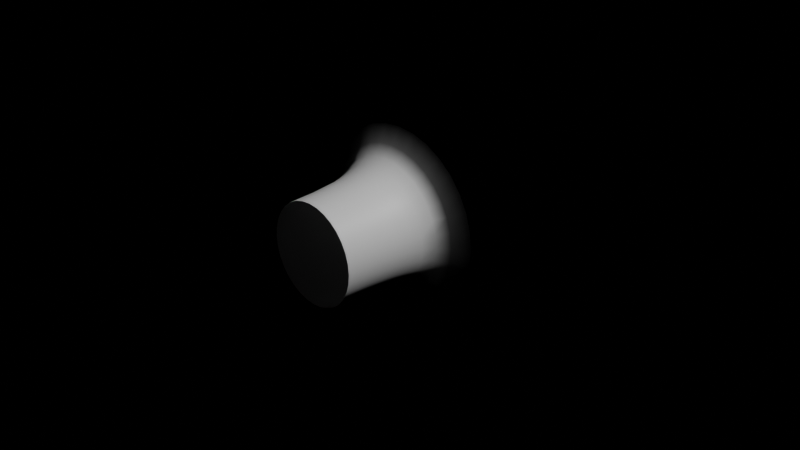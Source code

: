 # Source: LaidDownPillar_mesh_particle_half.blend  (saved by Blender 3.1.7; exported with 4.5.12 LTS)
import bpy
from mathutils import Matrix  # noqa: F401  (used for matrix-valued properties, if any)

bpy.ops.wm.read_factory_settings(use_empty=True)
scene = bpy.context.scene
scene.name = 'Scene'

# ---- collections
col_collection = bpy.data.collections.new('Collection'); scene.collection.children.link(col_collection)

# ---- materials (node trees are filled in below, after node groups)
mat_material_003 = bpy.data.materials.new('Material.003')
mat_material_003.use_transparent_shadow = False

# ---- material node trees
mat_material_003.use_nodes = True; mat_material_003.node_tree.nodes.clear()
_N = mat_material_003.node_tree.nodes; _L = mat_material_003.node_tree.links
n0 = _N.new('ShaderNodeBsdfPrincipled'); n0.name = 'Principled BSDF'; n0.location = (10, 300)
n0.distribution = 'GGX'
n0.subsurface_method = 'BURLEY'
n0.inputs[3].default_value = 1.45
n0.inputs[27].default_value = (0.0, 0.0, 0.0, 1.0)
n0.inputs[28].default_value = 1.0
n1 = _N.new('ShaderNodeOutputMaterial'); n1.name = 'Material Output'; n1.location = (285, 327)
n2 = _N.new('ShaderNodeVertexColor'); n2.name = 'Vertex Color'; n2.location = (-177, 243)
n2.layer_name = 'Col'
_L.new(n0.outputs[0], n1.inputs[0])
_L.new(n2.outputs[1], n0.inputs[0])
n1.is_active_output = True

# ---- world
world_world = bpy.data.worlds.new('World'); scene.world = world_world
world_world.use_nodes = True; world_world.node_tree.nodes.clear()
_N = world_world.node_tree.nodes; _L = world_world.node_tree.links
n0 = _N.new('ShaderNodeOutputWorld'); n0.name = 'World Output'; n0.location = (300, 300)
n1 = _N.new('ShaderNodeBackground'); n1.name = 'Background'; n1.location = (10, 300)
n1.inputs[0].default_value = (0.05088, 0.05088, 0.05088, 0.25)
n1.inputs[1].default_value = 0.0
_L.new(n1.outputs[0], n0.inputs[0])
n0.is_active_output = True
world_world.color = (0.05088, 0.05088, 0.05088)
world_world.use_sun_shadow = False
world_world.sun_shadow_jitter_overblur = 0.0

# ---- cameras
cam_camera = bpy.data.cameras.new('Camera')
cam_camera.clip_end = 100.0
cam_camera.ortho_scale = 7.314

# ---- lights
light_light = bpy.data.lights.new('Light', 'POINT')
light_light.transmission_factor = 0.0
light_light.energy = 1000.0
light_light.shadow_soft_size = 0.1
light_light.shadow_maximum_resolution = 0.006
light_light.use_absolute_resolution = True

# ---- meshes
me_pillar = bpy.data.meshes.new('Pillar')
me_pillar.from_pydata([(0.0, -4.371e-08, 1.0), (0.1951, -4.287e-08, 0.9808), (0.3827, -4.038e-08, 0.9239), (0.5556, -3.634e-08, 0.8315), (0.7071, -3.091e-08, 0.7071), (0.8315, -2.428e-08, 0.5556), (0.9239, -1.673e-08, 0.3827), (0.9808, -8.528e-09, 0.1951), (1.0, -3.3e-15, 7.55e-08), (0.9808, 8.528e-09, -0.1951), (0.9239, 1.673e-08, -0.3827), (0.8315, 2.428e-08, -0.5556), (0.7071, 3.091e-08, -0.7071), (0.5556, 3.634e-08, -0.8315), (0.3827, 4.038e-08, -0.9239), (0.1951, 4.287e-08, -0.9808), (-3.258e-07, 4.371e-08, -1.0), (-0.1951, 4.287e-08, -0.9808), (-0.3827, 4.038e-08, -0.9239), (-0.5556, 3.634e-08, -0.8315), (-0.7071, 3.091e-08, -0.7071), (-0.8315, 2.428e-08, -0.5556), (-0.9239, 1.673e-08, -0.3827), (-0.9808, 8.528e-09, -0.1951), (-1.0, -4.221e-14, 9.656e-07), (-0.9808, -8.528e-09, 0.1951), (-0.9239, -1.673e-08, 0.3827), (-0.8315, -2.428e-08, 0.5556), (-0.7071, -3.091e-08, 0.7071), (-0.5556, -3.634e-08, 0.8315), (-0.3827, -4.038e-08, 0.9239), (-0.1951, -4.287e-08, 0.9808), (-3.224e-08, -0.3013, 0.649), (-1.47e-08, -0.5714, 0.5771), (-1.096e-08, -0.8571, 0.551), (-9.769e-09, -1.143, 0.5405), (0.1054, -1.143, 0.5301), (0.1075, -0.8571, 0.5404), (0.1126, -0.5714, 0.566), (0.1266, -0.3013, 0.6366), (0.2068, -1.143, 0.4994), (0.2109, -0.8571, 0.509), (0.2209, -0.5714, 0.5332), (0.2484, -0.3013, 0.5996), (0.3003, -1.143, 0.4494), (0.3061, -0.8571, 0.4581), (0.3206, -0.5714, 0.4799), (0.3606, -0.3013, 0.5397), (0.3822, -1.143, 0.3822), (0.3896, -0.8571, 0.3896), (0.4081, -0.5714, 0.4081), (0.4589, -0.3013, 0.4589), (0.4494, -1.143, 0.3003), (0.4581, -0.8571, 0.3061), (0.4799, -0.5714, 0.3206), (0.5397, -0.3013, 0.3606), (0.4994, -1.143, 0.2068), (0.509, -0.8571, 0.2109), (0.5332, -0.5714, 0.2209), (0.5996, -0.3013, 0.2484), (0.5301, -1.143, 0.1054), (0.5404, -0.8571, 0.1075), (0.566, -0.5714, 0.1126), (0.6366, -0.3013, 0.1266), (0.5405, -1.143, 1.415e-07), (0.551, -0.8571, 1.517e-07), (0.5771, -0.5714, 1.587e-07), (0.649, -0.3013, 1.622e-07), (0.5301, -1.143, -0.1054), (0.5404, -0.8571, -0.1075), (0.566, -0.5714, -0.1126), (0.6366, -0.3013, -0.1266), (0.4994, -1.143, -0.2068), (0.509, -0.8571, -0.2109), (0.5332, -0.5714, -0.2209), (0.5996, -0.3013, -0.2484), (0.4494, -1.143, -0.3003), (0.4581, -0.8571, -0.3061), (0.4799, -0.5714, -0.3206), (0.5397, -0.3013, -0.3606), (0.3822, -1.143, -0.3822), (0.3896, -0.8571, -0.3896), (0.4081, -0.5714, -0.4081), (0.4589, -0.3013, -0.4589), (0.3003, -1.143, -0.4494), (0.3061, -0.8571, -0.4581), (0.3206, -0.5714, -0.4799), (0.3606, -0.3013, -0.5397), (0.2068, -1.143, -0.4994), (0.2109, -0.8571, -0.509), (0.2209, -0.5714, -0.5332), (0.2484, -0.3013, -0.5996), (0.1054, -1.143, -0.5301), (0.1075, -0.8571, -0.5404), (0.1126, -0.5714, -0.566), (0.1266, -0.3013, -0.6366), (-1.859e-07, -1.143, -0.5405), (-1.905e-07, -0.8571, -0.551), (-2.028e-07, -0.5714, -0.5771), (-2.437e-07, -0.3013, -0.649), (-0.1054, -1.143, -0.5301), (-0.1075, -0.8571, -0.5404), (-0.1126, -0.5714, -0.566), (-0.1266, -0.3013, -0.6366), (-0.2068, -1.143, -0.4994), (-0.2109, -0.8571, -0.509), (-0.2209, -0.5714, -0.5332), (-0.2484, -0.3013, -0.5996), (-0.3003, -1.143, -0.4494), (-0.3061, -0.8571, -0.4581), (-0.3206, -0.5714, -0.4799), (-0.3606, -0.3013, -0.5397), (-0.3822, -1.143, -0.3822), (-0.3896, -0.8571, -0.3896), (-0.4081, -0.5714, -0.4081), (-0.4589, -0.3013, -0.4589), (-0.4494, -1.143, -0.3003), (-0.4581, -0.8571, -0.3061), (-0.4799, -0.5714, -0.3206), (-0.5397, -0.3013, -0.3606), (-0.4994, -1.143, -0.2068), (-0.509, -0.8571, -0.2109), (-0.5332, -0.5714, -0.2209), (-0.5996, -0.3013, -0.2484), (-0.5301, -1.143, -0.1054), (-0.5404, -0.8571, -0.1075), (-0.566, -0.5714, -0.1126), (-0.6366, -0.3013, -0.1266), (-0.5405, -1.143, 6.226e-07), (-0.551, -0.8571, 6.421e-07), (-0.5771, -0.5714, 6.724e-07), (-0.649, -0.3013, 7.4e-07), (-0.5301, -1.143, 0.1054), (-0.5404, -0.8571, 0.1075), (-0.566, -0.5714, 0.1126), (-0.6366, -0.3013, 0.1266), (-0.4994, -1.143, 0.2068), (-0.509, -0.8571, 0.2109), (-0.5332, -0.5714, 0.2209), (-0.5996, -0.3013, 0.2484), (-0.4494, -1.143, 0.3003), (-0.4581, -0.8571, 0.3061), (-0.4799, -0.5714, 0.3206), (-0.5397, -0.3013, 0.3606), (-0.3822, -1.143, 0.3822), (-0.3896, -0.8571, 0.3896), (-0.4081, -0.5714, 0.4081), (-0.4589, -0.3013, 0.4589), (-0.3003, -1.143, 0.4494), (-0.3061, -0.8571, 0.4581), (-0.3206, -0.5714, 0.4799), (-0.3606, -0.3013, 0.5397), (-0.2068, -1.143, 0.4994), (-0.2109, -0.8571, 0.509), (-0.2209, -0.5714, 0.5332), (-0.2484, -0.3013, 0.5996), (-0.1054, -1.143, 0.5301), (-0.1075, -0.8571, 0.5404), (-0.1126, -0.5714, 0.566), (-0.1266, -0.3013, 0.6366), (0.1393, -0.1883, 0.7004), (0.1615, -0.09524, 0.812), (0.2733, -0.1883, 0.6598), (0.3168, -0.09524, 0.7649), (0.3968, -0.1883, 0.5938), (0.46, -0.09524, 0.6884), (0.505, -0.1883, 0.505), (0.5854, -0.09524, 0.5854), (0.5938, -0.1883, 0.3968), (0.6884, -0.09524, 0.46), (0.6598, -0.1883, 0.2733), (0.7649, -0.09524, 0.3168), (0.7004, -0.1883, 0.1393), (0.812, -0.09524, 0.1615), (0.7142, -0.1883, 1.457e-07), (0.8279, -0.09524, 1.165e-07), (0.7004, -0.1883, -0.1393), (0.812, -0.09524, -0.1615), (0.6598, -0.1883, -0.2733), (0.7649, -0.09524, -0.3168), (0.5938, -0.1883, -0.3968), (0.6884, -0.09524, -0.46), (0.505, -0.1883, -0.505), (0.5854, -0.09524, -0.5854), (0.3968, -0.1883, -0.5938), (0.46, -0.09524, -0.6884), (0.2733, -0.1883, -0.6598), (0.3168, -0.09524, -0.7649), (0.1393, -0.1883, -0.7004), (0.1615, -0.09524, -0.812), (-2.504e-07, -0.1883, -0.7142), (-2.725e-07, -0.09524, -0.8279), (-0.1393, -0.1883, -0.7004), (-0.1615, -0.09524, -0.812), (-0.2733, -0.1883, -0.6598), (-0.3168, -0.09524, -0.7649), (-0.3968, -0.1883, -0.5938), (-0.46, -0.09524, -0.6884), (-0.505, -0.1883, -0.505), (-0.5854, -0.09524, -0.5854), (-0.5938, -0.1883, -0.3968), (-0.6884, -0.09524, -0.46), (-0.6598, -0.1883, -0.2733), (-0.7649, -0.09524, -0.3168), (-0.7004, -0.1883, -0.1393), (-0.812, -0.09524, -0.1615), (-0.7142, -0.1883, 7.814e-07), (-0.8279, -0.09524, 8.534e-07), (-0.7004, -0.1883, 0.1393), (-0.812, -0.09524, 0.1615), (-0.6598, -0.1883, 0.2733), (-0.7649, -0.09524, 0.3168), (-0.5938, -0.1883, 0.3968), (-0.6884, -0.09524, 0.46), (-0.505, -0.1883, 0.505), (-0.5854, -0.09524, 0.5854), (-0.3968, -0.1883, 0.5938), (-0.46, -0.09524, 0.6884), (-0.2733, -0.1883, 0.6598), (-0.3168, -0.09524, 0.7649), (-0.1393, -0.1883, 0.7004), (-0.1615, -0.09524, 0.812), (-2.719e-09, -0.09524, 0.8279), (-1.77e-08, -0.1883, 0.7142), (-2.683e-08, -0.4154, 0.6096), (0.1189, -0.4154, 0.5979), (0.2333, -0.4154, 0.5632), (0.3387, -0.4154, 0.5069), (0.4311, -0.4154, 0.4311), (0.5069, -0.4154, 0.3387), (0.5632, -0.4154, 0.2333), (0.5979, -0.4154, 0.1189), (0.6096, -0.4154, 1.648e-07), (0.5979, -0.4154, -0.1189), (0.5632, -0.4154, -0.2333), (0.5069, -0.4154, -0.3387), (0.4311, -0.4154, -0.4311), (0.3387, -0.4154, -0.5069), (0.2333, -0.4154, -0.5632), (0.1189, -0.4154, -0.5979), (-2.255e-07, -0.4154, -0.6096), (-0.1189, -0.4154, -0.5979), (-0.2333, -0.4154, -0.5632), (-0.3387, -0.4154, -0.5069), (-0.4311, -0.4154, -0.4311), (-0.5069, -0.4154, -0.3387), (-0.5632, -0.4154, -0.2333), (-0.5979, -0.4154, -0.1189), (-0.6096, -0.4154, 7.075e-07), (-0.5979, -0.4154, 0.1189), (-0.5632, -0.4154, 0.2333), (-0.5069, -0.4154, 0.3387), (-0.4311, -0.4154, 0.4311), (-0.3387, -0.4154, 0.5069), (-0.2333, -0.4154, 0.5632), (-0.1189, -0.4154, 0.5979)], [], [(255, 158, 33, 224), (220, 159, 32, 223), (158, 157, 34, 33), (157, 156, 35, 34), (218, 155, 159, 220), (254, 154, 158, 255), (154, 153, 157, 158), (153, 152, 156, 157), (216, 151, 155, 218), (253, 150, 154, 254), (150, 149, 153, 154), (149, 148, 152, 153), (214, 147, 151, 216), (252, 146, 150, 253), (146, 145, 149, 150), (145, 144, 148, 149), (212, 143, 147, 214), (251, 142, 146, 252), (142, 141, 145, 146), (141, 140, 144, 145), (210, 139, 143, 212), (250, 138, 142, 251), (138, 137, 141, 142), (137, 136, 140, 141), (208, 135, 139, 210), (249, 134, 138, 250), (134, 133, 137, 138), (133, 132, 136, 137), (206, 131, 135, 208), (248, 130, 134, 249), (130, 129, 133, 134), (129, 128, 132, 133), (204, 127, 131, 206), (247, 126, 130, 248), (126, 125, 129, 130), (125, 124, 128, 129), (202, 123, 127, 204), (246, 122, 126, 247), (122, 121, 125, 126), (121, 120, 124, 125), (200, 119, 123, 202), (245, 118, 122, 246), (118, 117, 121, 122), (117, 116, 120, 121), (198, 115, 119, 200), (244, 114, 118, 245), (114, 113, 117, 118), (113, 112, 116, 117), (196, 111, 115, 198), (243, 110, 114, 244), (110, 109, 113, 114), (109, 108, 112, 113), (194, 107, 111, 196), (242, 106, 110, 243), (106, 105, 109, 110), (105, 104, 108, 109), (192, 103, 107, 194), (241, 102, 106, 242), (102, 101, 105, 106), (101, 100, 104, 105), (190, 99, 103, 192), (240, 98, 102, 241), (98, 97, 101, 102), (97, 96, 100, 101), (188, 95, 99, 190), (239, 94, 98, 240), (94, 93, 97, 98), (93, 92, 96, 97), (186, 91, 95, 188), (238, 90, 94, 239), (90, 89, 93, 94), (89, 88, 92, 93), (184, 87, 91, 186), (237, 86, 90, 238), (86, 85, 89, 90), (85, 84, 88, 89), (182, 83, 87, 184), (236, 82, 86, 237), (82, 81, 85, 86), (81, 80, 84, 85), (180, 79, 83, 182), (235, 78, 82, 236), (78, 77, 81, 82), (77, 76, 80, 81), (178, 75, 79, 180), (234, 74, 78, 235), (74, 73, 77, 78), (73, 72, 76, 77), (176, 71, 75, 178), (233, 70, 74, 234), (70, 69, 73, 74), (69, 68, 72, 73), (174, 67, 71, 176), (232, 66, 70, 233), (66, 65, 69, 70), (65, 64, 68, 69), (172, 63, 67, 174), (231, 62, 66, 232), (62, 61, 65, 66), (61, 60, 64, 65), (170, 59, 63, 172), (230, 58, 62, 231), (58, 57, 61, 62), (57, 56, 60, 61), (168, 55, 59, 170), (229, 54, 58, 230), (54, 53, 57, 58), (53, 52, 56, 57), (166, 51, 55, 168), (228, 50, 54, 229), (50, 49, 53, 54), (49, 48, 52, 53), (164, 47, 51, 166), (227, 46, 50, 228), (46, 45, 49, 50), (45, 44, 48, 49), (162, 43, 47, 164), (226, 42, 46, 227), (42, 41, 45, 46), (41, 40, 44, 45), (160, 39, 43, 162), (225, 38, 42, 226), (38, 37, 41, 42), (37, 36, 40, 41), (223, 32, 39, 160), (224, 33, 38, 225), (33, 34, 37, 38), (34, 35, 36, 37), (0, 222, 161, 1), (222, 223, 160, 161), (1, 161, 163, 2), (161, 160, 162, 163), (2, 163, 165, 3), (163, 162, 164, 165), (3, 165, 167, 4), (165, 164, 166, 167), (4, 167, 169, 5), (167, 166, 168, 169), (5, 169, 171, 6), (169, 168, 170, 171), (6, 171, 173, 7), (171, 170, 172, 173), (7, 173, 175, 8), (173, 172, 174, 175), (8, 175, 177, 9), (175, 174, 176, 177), (9, 177, 179, 10), (177, 176, 178, 179), (10, 179, 181, 11), (179, 178, 180, 181), (11, 181, 183, 12), (181, 180, 182, 183), (12, 183, 185, 13), (183, 182, 184, 185), (13, 185, 187, 14), (185, 184, 186, 187), (14, 187, 189, 15), (187, 186, 188, 189), (15, 189, 191, 16), (189, 188, 190, 191), (16, 191, 193, 17), (191, 190, 192, 193), (17, 193, 195, 18), (193, 192, 194, 195), (18, 195, 197, 19), (195, 194, 196, 197), (19, 197, 199, 20), (197, 196, 198, 199), (20, 199, 201, 21), (199, 198, 200, 201), (21, 201, 203, 22), (201, 200, 202, 203), (22, 203, 205, 23), (203, 202, 204, 205), (23, 205, 207, 24), (205, 204, 206, 207), (24, 207, 209, 25), (207, 206, 208, 209), (25, 209, 211, 26), (209, 208, 210, 211), (26, 211, 213, 27), (211, 210, 212, 213), (27, 213, 215, 28), (213, 212, 214, 215), (28, 215, 217, 29), (215, 214, 216, 217), (29, 217, 219, 30), (217, 216, 218, 219), (30, 219, 221, 31), (219, 218, 220, 221), (31, 221, 222, 0), (221, 220, 223, 222), (32, 224, 225, 39), (39, 225, 226, 43), (43, 226, 227, 47), (47, 227, 228, 51), (51, 228, 229, 55), (55, 229, 230, 59), (59, 230, 231, 63), (63, 231, 232, 67), (67, 232, 233, 71), (71, 233, 234, 75), (75, 234, 235, 79), (79, 235, 236, 83), (83, 236, 237, 87), (87, 237, 238, 91), (91, 238, 239, 95), (95, 239, 240, 99), (99, 240, 241, 103), (103, 241, 242, 107), (107, 242, 243, 111), (111, 243, 244, 115), (115, 244, 245, 119), (119, 245, 246, 123), (123, 246, 247, 127), (127, 247, 248, 131), (131, 248, 249, 135), (135, 249, 250, 139), (139, 250, 251, 143), (143, 251, 252, 147), (147, 252, 253, 151), (151, 253, 254, 155), (155, 254, 255, 159), (159, 255, 224, 32)])
me_pillar.polygons.foreach_set('use_smooth', [True] * 224)
_uv = me_pillar.uv_layers.new(name='UVMap')
_uv.uv.foreach_set('vector', [0.03125, 0.3613, 0.03125, 0.4965, 0.0, 0.4965, 0.0, 0.3613, 0.03125, 0.1646, 0.03125, 0.2624, 0.0, 0.2624, 0.0, 0.1646, 0.03125, 0.4965, 0.03125, 0.7441, 0.0, 0.7441, 0.0, 0.4965, 0.03125, 0.7441, 0.03125, 0.9917, 0.0, 0.9917, 0.0, 0.7441, 0.0625, 0.1646, 0.0625, 0.2624, 0.03125, 0.2624, 0.03125, 0.1646, 0.0625, 0.3613, 0.0625, 0.4965, 0.03125, 0.4965, 0.03125, 0.3613, 0.0625, 0.4965, 0.0625, 0.7441, 0.03125, 0.7441, 0.03125, 0.4965, 0.0625, 0.7441, 0.0625, 0.9917, 0.03125, 0.9917, 0.03125, 0.7441, 0.09375, 0.1646, 0.09375, 0.2624, 0.0625, 0.2624, 0.0625, 0.1646, 0.09375, 0.3613, 0.09375, 0.4965, 0.0625, 0.4965, 0.0625, 0.3613, 0.09375, 0.4965, 0.09375, 0.7441, 0.0625, 0.7441, 0.0625, 0.4965, 0.09375, 0.7441, 0.09375, 0.9917, 0.0625, 0.9917, 0.0625, 0.7441, 0.125, 0.1646, 0.125, 0.2624, 0.09375, 0.2624, 0.09375, 0.1646, 0.125, 0.3613, 0.125, 0.4965, 0.09375, 0.4965, 0.09375, 0.3613, 0.125, 0.4965, 0.125, 0.7441, 0.09375, 0.7441, 0.09375, 0.4965, 0.125, 0.7441, 0.125, 0.9917, 0.09375, 0.9917, 0.09375, 0.7441, 0.1562, 0.1646, 0.1562, 0.2624, 0.125, 0.2624, 0.125, 0.1646, 0.1562, 0.3613, 0.1562, 0.4965, 0.125, 0.4965, 0.125, 0.3613, 0.1562, 0.4965, 0.1562, 0.7441, 0.125, 0.7441, 0.125, 0.4965, 0.1562, 0.7441, 0.1562, 0.9917, 0.125, 0.9917, 0.125, 0.7441, 0.1875, 0.1646, 0.1875, 0.2624, 0.1562, 0.2624, 0.1562, 0.1646, 0.1875, 0.3613, 0.1875, 0.4965, 0.1562, 0.4965, 0.1562, 0.3613, 0.1875, 0.4965, 0.1875, 0.7441, 0.1562, 0.7441, 0.1562, 0.4965, 0.1875, 0.7441, 0.1875, 0.9917, 0.1562, 0.9917, 0.1562, 0.7441, 0.2188, 0.1646, 0.2188, 0.2624, 0.1875, 0.2624, 0.1875, 0.1646, 0.2188, 0.3613, 0.2188, 0.4965, 0.1875, 0.4965, 0.1875, 0.3613, 0.2188, 0.4965, 0.2188, 0.7441, 0.1875, 0.7441, 0.1875, 0.4965, 0.2188, 0.7441, 0.2188, 0.9917, 0.1875, 0.9917, 0.1875, 0.7441, 0.25, 0.1646, 0.25, 0.2624, 0.2188, 0.2624, 0.2188, 0.1646, 0.25, 0.3613, 0.25, 0.4965, 0.2188, 0.4965, 0.2188, 0.3613, 0.25, 0.4965, 0.25, 0.7441, 0.2188, 0.7441, 0.2188, 0.4965, 0.25, 0.7441, 0.25, 0.9917, 0.2188, 0.9917, 0.2188, 0.7441, 0.2812, 0.1646, 0.2812, 0.2624, 0.25, 0.2624, 0.25, 0.1646, 0.2812, 0.3613, 0.2812, 0.4965, 0.25, 0.4965, 0.25, 0.3613, 0.2812, 0.4965, 0.2812, 0.7441, 0.25, 0.7441, 0.25, 0.4965, 0.2812, 0.7441, 0.2812, 0.9917, 0.25, 0.9917, 0.25, 0.7441, 0.3125, 0.1646, 0.3125, 0.2624, 0.2812, 0.2624, 0.2812, 0.1646, 0.3125, 0.3613, 0.3125, 0.4965, 0.2812, 0.4965, 0.2812, 0.3613, 0.3125, 0.4965, 0.3125, 0.7441, 0.2812, 0.7441, 0.2812, 0.4965, 0.3125, 0.7441, 0.3125, 0.9917, 0.2812, 0.9917, 0.2812, 0.7441, 0.3438, 0.1646, 0.3438, 0.2624, 0.3125, 0.2624, 0.3125, 0.1646, 0.3438, 0.3613, 0.3437, 0.4965, 0.3125, 0.4965, 0.3125, 0.3613, 0.3437, 0.4965, 0.3437, 0.7441, 0.3125, 0.7441, 0.3125, 0.4965, 0.3437, 0.7441, 0.3437, 0.9917, 0.3125, 0.9917, 0.3125, 0.7441, 0.375, 0.1646, 0.375, 0.2624, 0.3438, 0.2624, 0.3438, 0.1646, 0.375, 0.3613, 0.375, 0.4965, 0.3437, 0.4965, 0.3438, 0.3613, 0.375, 0.4965, 0.375, 0.7441, 0.3437, 0.7441, 0.3437, 0.4965, 0.375, 0.7441, 0.375, 0.9917, 0.3437, 0.9917, 0.3437, 0.7441, 0.4062, 0.1646, 0.4062, 0.2624, 0.375, 0.2624, 0.375, 0.1646, 0.4062, 0.3613, 0.4062, 0.4965, 0.375, 0.4965, 0.375, 0.3613, 0.4062, 0.4965, 0.4063, 0.7441, 0.375, 0.7441, 0.375, 0.4965, 0.4063, 0.7441, 0.4063, 0.9917, 0.375, 0.9917, 0.375, 0.7441, 0.4375, 0.1646, 0.4375, 0.2624, 0.4062, 0.2624, 0.4062, 0.1646, 0.4375, 0.3613, 0.4375, 0.4965, 0.4062, 0.4965, 0.4062, 0.3613, 0.4375, 0.4965, 0.4375, 0.7441, 0.4063, 0.7441, 0.4062, 0.4965, 0.4375, 0.7441, 0.4375, 0.9917, 0.4063, 0.9917, 0.4063, 0.7441, 0.4687, 0.1646, 0.4687, 0.2624, 0.4375, 0.2624, 0.4375, 0.1646, 0.4687, 0.3613, 0.4688, 0.4965, 0.4375, 0.4965, 0.4375, 0.3613, 0.4688, 0.4965, 0.4688, 0.7441, 0.4375, 0.7441, 0.4375, 0.4965, 0.4688, 0.7441, 0.4688, 0.9917, 0.4375, 0.9917, 0.4375, 0.7441, 0.5, 0.1646, 0.5, 0.2624, 0.4687, 0.2624, 0.4687, 0.1646, 0.5, 0.3613, 0.5, 0.4965, 0.4688, 0.4965, 0.4687, 0.3613, 0.5, 0.4965, 0.5, 0.7441, 0.4688, 0.7441, 0.4688, 0.4965, 0.5, 0.7441, 0.5, 0.9917, 0.4688, 0.9917, 0.4688, 0.7441, 0.5312, 0.1646, 0.5312, 0.2624, 0.5, 0.2624, 0.5, 0.1646, 0.5312, 0.3613, 0.5312, 0.4965, 0.5, 0.4965, 0.5, 0.3613, 0.5312, 0.4965, 0.5312, 0.7441, 0.5, 0.7441, 0.5, 0.4965, 0.5312, 0.7441, 0.5312, 0.9917, 0.5, 0.9917, 0.5, 0.7441, 0.5625, 0.1646, 0.5625, 0.2624, 0.5312, 0.2624, 0.5312, 0.1646, 0.5625, 0.3613, 0.5625, 0.4965, 0.5312, 0.4965, 0.5312, 0.3613, 0.5625, 0.4965, 0.5625, 0.7441, 0.5312, 0.7441, 0.5312, 0.4965, 0.5625, 0.7441, 0.5625, 0.9917, 0.5312, 0.9917, 0.5312, 0.7441, 0.5938, 0.1646, 0.5938, 0.2624, 0.5625, 0.2624, 0.5625, 0.1646, 0.5938, 0.3613, 0.5938, 0.4965, 0.5625, 0.4965, 0.5625, 0.3613, 0.5938, 0.4965, 0.5938, 0.7441, 0.5625, 0.7441, 0.5625, 0.4965, 0.5938, 0.7441, 0.5938, 0.9917, 0.5625, 0.9917, 0.5625, 0.7441, 0.625, 0.1646, 0.625, 0.2624, 0.5938, 0.2624, 0.5938, 0.1646, 0.625, 0.3613, 0.625, 0.4965, 0.5938, 0.4965, 0.5938, 0.3613, 0.625, 0.4965, 0.625, 0.7441, 0.5938, 0.7441, 0.5938, 0.4965, 0.625, 0.7441, 0.625, 0.9917, 0.5938, 0.9917, 0.5938, 0.7441, 0.6562, 0.1646, 0.6562, 0.2624, 0.625, 0.2624, 0.625, 0.1646, 0.6562, 0.3613, 0.6562, 0.4965, 0.625, 0.4965, 0.625, 0.3613, 0.6562, 0.4965, 0.6563, 0.7441, 0.625, 0.7441, 0.625, 0.4965, 0.6563, 0.7441, 0.6563, 0.9917, 0.625, 0.9917, 0.625, 0.7441, 0.6875, 0.1646, 0.6875, 0.2624, 0.6562, 0.2624, 0.6562, 0.1646, 0.6875, 0.3613, 0.6875, 0.4965, 0.6562, 0.4965, 0.6562, 0.3613, 0.6875, 0.4965, 0.6875, 0.7441, 0.6563, 0.7441, 0.6562, 0.4965, 0.6875, 0.7441, 0.6875, 0.9917, 0.6563, 0.9917, 0.6563, 0.7441, 0.7188, 0.1646, 0.7188, 0.2624, 0.6875, 0.2624, 0.6875, 0.1646, 0.7188, 0.3613, 0.7188, 0.4965, 0.6875, 0.4965, 0.6875, 0.3613, 0.7188, 0.4965, 0.7188, 0.7441, 0.6875, 0.7441, 0.6875, 0.4965, 0.7188, 0.7441, 0.7188, 0.9917, 0.6875, 0.9917, 0.6875, 0.7441, 0.75, 0.1646, 0.75, 0.2624, 0.7188, 0.2624, 0.7188, 0.1646, 0.75, 0.3613, 0.75, 0.4965, 0.7188, 0.4965, 0.7188, 0.3613, 0.75, 0.4965, 0.75, 0.7441, 0.7188, 0.7441, 0.7188, 0.4965, 0.75, 0.7441, 0.75, 0.9917, 0.7188, 0.9917, 0.7188, 0.7441, 0.7812, 0.1646, 0.7812, 0.2624, 0.75, 0.2624, 0.75, 0.1646, 0.7812, 0.3613, 0.7812, 0.4965, 0.75, 0.4965, 0.75, 0.3613, 0.7812, 0.4965, 0.7812, 0.7441, 0.75, 0.7441, 0.75, 0.4965, 0.7812, 0.7441, 0.7812, 0.9917, 0.75, 0.9917, 0.75, 0.7441, 0.8125, 0.1646, 0.8125, 0.2624, 0.7812, 0.2624, 0.7812, 0.1646, 0.8125, 0.3613, 0.8125, 0.4965, 0.7812, 0.4965, 0.7812, 0.3613, 0.8125, 0.4965, 0.8125, 0.7441, 0.7812, 0.7441, 0.7812, 0.4965, 0.8125, 0.7441, 0.8125, 0.9917, 0.7812, 0.9917, 0.7812, 0.7441, 0.8437, 0.1646, 0.8438, 0.2624, 0.8125, 0.2624, 0.8125, 0.1646, 0.8438, 0.3613, 0.8437, 0.4965, 0.8125, 0.4965, 0.8125, 0.3613, 0.8437, 0.4965, 0.8438, 0.7441, 0.8125, 0.7441, 0.8125, 0.4965, 0.8438, 0.7441, 0.8438, 0.9917, 0.8125, 0.9917, 0.8125, 0.7441, 0.875, 0.1646, 0.875, 0.2624, 0.8438, 0.2624, 0.8437, 0.1646, 0.875, 0.3613, 0.875, 0.4965, 0.8437, 0.4965, 0.8438, 0.3613, 0.875, 0.4965, 0.875, 0.7441, 0.8438, 0.7441, 0.8437, 0.4965, 0.875, 0.7441, 0.875, 0.9917, 0.8438, 0.9917, 0.8438, 0.7441, 0.9063, 0.1646, 0.9062, 0.2624, 0.875, 0.2624, 0.875, 0.1646, 0.9062, 0.3613, 0.9062, 0.4965, 0.875, 0.4965, 0.875, 0.3613, 0.9062, 0.4965, 0.9062, 0.7441, 0.875, 0.7441, 0.875, 0.4965, 0.9062, 0.7441, 0.9062, 0.9917, 0.875, 0.9917, 0.875, 0.7441, 0.9375, 0.1646, 0.9375, 0.2624, 0.9062, 0.2624, 0.9063, 0.1646, 0.9375, 0.3613, 0.9375, 0.4965, 0.9062, 0.4965, 0.9062, 0.3613, 0.9375, 0.4965, 0.9375, 0.7441, 0.9062, 0.7441, 0.9062, 0.4965, 0.9375, 0.7441, 0.9375, 0.9917, 0.9062, 0.9917, 0.9062, 0.7441, 0.9688, 0.1646, 0.9687, 0.2624, 0.9375, 0.2624, 0.9375, 0.1646, 0.9687, 0.3613, 0.9688, 0.4965, 0.9375, 0.4965, 0.9375, 0.3613, 0.9688, 0.4965, 0.9688, 0.7441, 0.9375, 0.7441, 0.9375, 0.4965, 0.9688, 0.7441, 0.9688, 0.9917, 0.9375, 0.9917, 0.9375, 0.7441, 1.0, 0.1646, 1.0, 0.2624, 0.9687, 0.2624, 0.9688, 0.1646, 1.0, 0.3613, 1.0, 0.4965, 0.9688, 0.4965, 0.9687, 0.3613, 1.0, 0.4965, 1.0, 0.7441, 0.9688, 0.7441, 0.9688, 0.4965, 1.0, 0.7441, 1.0, 0.9917, 0.9688, 0.9917, 0.9688, 0.7441, 1.0, 0.001367, 1.0, 0.0839, 0.9688, 0.0839, 0.9688, 0.001367, 1.0, 0.0839, 1.0, 0.1646, 0.9688, 0.1646, 0.9688, 0.0839, 0.9688, 0.001367, 0.9688, 0.0839, 0.9375, 0.0839, 0.9375, 0.001367, 0.9688, 0.0839, 0.9688, 0.1646, 0.9375, 0.1646, 0.9375, 0.0839, 0.9375, 0.001367, 0.9375, 0.0839, 0.9063, 0.0839, 0.9062, 0.001367, 0.9375, 0.0839, 0.9375, 0.1646, 0.9063, 0.1646, 0.9063, 0.0839, 0.9062, 0.001367, 0.9063, 0.0839, 0.875, 0.0839, 0.875, 0.001367, 0.9063, 0.0839, 0.9063, 0.1646, 0.875, 0.1646, 0.875, 0.0839, 0.875, 0.001367, 0.875, 0.0839, 0.8438, 0.0839, 0.8438, 0.001367, 0.875, 0.0839, 0.875, 0.1646, 0.8437, 0.1646, 0.8438, 0.0839, 0.8438, 0.001367, 0.8438, 0.0839, 0.8125, 0.0839, 0.8125, 0.001367, 0.8438, 0.0839, 0.8437, 0.1646, 0.8125, 0.1646, 0.8125, 0.0839, 0.8125, 0.001367, 0.8125, 0.0839, 0.7812, 0.0839, 0.7812, 0.001367, 0.8125, 0.0839, 0.8125, 0.1646, 0.7812, 0.1646, 0.7812, 0.0839, 0.7812, 0.001367, 0.7812, 0.0839, 0.75, 0.0839, 0.75, 0.001367, 0.7812, 0.0839, 0.7812, 0.1646, 0.75, 0.1646, 0.75, 0.0839, 0.75, 0.001367, 0.75, 0.0839, 0.7187, 0.0839, 0.7188, 0.001367, 0.75, 0.0839, 0.75, 0.1646, 0.7188, 0.1646, 0.7187, 0.0839, 0.7188, 0.001367, 0.7187, 0.0839, 0.6875, 0.0839, 0.6875, 0.001367, 0.7187, 0.0839, 0.7188, 0.1646, 0.6875, 0.1646, 0.6875, 0.0839, 0.6875, 0.001367, 0.6875, 0.0839, 0.6562, 0.0839, 0.6562, 0.001367, 0.6875, 0.0839, 0.6875, 0.1646, 0.6562, 0.1646, 0.6562, 0.0839, 0.6562, 0.001367, 0.6562, 0.0839, 0.625, 0.0839, 0.625, 0.001367, 0.6562, 0.0839, 0.6562, 0.1646, 0.625, 0.1646, 0.625, 0.0839, 0.625, 0.001367, 0.625, 0.0839, 0.5938, 0.0839, 0.5938, 0.001367, 0.625, 0.0839, 0.625, 0.1646, 0.5938, 0.1646, 0.5938, 0.0839, 0.5938, 0.001367, 0.5938, 0.0839, 0.5625, 0.0839, 0.5625, 0.001367, 0.5938, 0.0839, 0.5938, 0.1646, 0.5625, 0.1646, 0.5625, 0.0839, 0.5625, 0.001367, 0.5625, 0.0839, 0.5312, 0.0839, 0.5312, 0.001367, 0.5625, 0.0839, 0.5625, 0.1646, 0.5312, 0.1646, 0.5312, 0.0839, 0.5312, 0.001367, 0.5312, 0.0839, 0.5, 0.0839, 0.5, 0.001367, 0.5312, 0.0839, 0.5312, 0.1646, 0.5, 0.1646, 0.5, 0.0839, 0.5, 0.001367, 0.5, 0.0839, 0.4688, 0.0839, 0.4688, 0.001367, 0.5, 0.0839, 0.5, 0.1646, 0.4687, 0.1646, 0.4688, 0.0839, 0.4688, 0.001367, 0.4688, 0.0839, 0.4375, 0.0839, 0.4375, 0.001367, 0.4688, 0.0839, 0.4687, 0.1646, 0.4375, 0.1646, 0.4375, 0.0839, 0.4375, 0.001367, 0.4375, 0.0839, 0.4062, 0.0839, 0.4062, 0.001367, 0.4375, 0.0839, 0.4375, 0.1646, 0.4062, 0.1646, 0.4062, 0.0839, 0.4062, 0.001367, 0.4062, 0.0839, 0.375, 0.0839, 0.375, 0.001367, 0.4062, 0.0839, 0.4062, 0.1646, 0.375, 0.1646, 0.375, 0.0839, 0.375, 0.001367, 0.375, 0.0839, 0.3438, 0.0839, 0.3438, 0.001367, 0.375, 0.0839, 0.375, 0.1646, 0.3438, 0.1646, 0.3438, 0.0839, 0.3438, 0.001367, 0.3438, 0.0839, 0.3125, 0.0839, 0.3125, 0.001367, 0.3438, 0.0839, 0.3438, 0.1646, 0.3125, 0.1646, 0.3125, 0.0839, 0.3125, 0.001367, 0.3125, 0.0839, 0.2812, 0.0839, 0.2812, 0.001367, 0.3125, 0.0839, 0.3125, 0.1646, 0.2812, 0.1646, 0.2812, 0.0839, 0.2812, 0.001367, 0.2812, 0.0839, 0.25, 0.0839, 0.25, 0.001367, 0.2812, 0.0839, 0.2812, 0.1646, 0.25, 0.1646, 0.25, 0.0839, 0.25, 0.001367, 0.25, 0.0839, 0.2187, 0.0839, 0.2188, 0.001367, 0.25, 0.0839, 0.25, 0.1646, 0.2188, 0.1646, 0.2187, 0.0839, 0.2188, 0.001367, 0.2187, 0.0839, 0.1875, 0.0839, 0.1875, 0.001367, 0.2187, 0.0839, 0.2188, 0.1646, 0.1875, 0.1646, 0.1875, 0.0839, 0.1875, 0.001367, 0.1875, 0.0839, 0.1562, 0.0839, 0.1562, 0.001367, 0.1875, 0.0839, 0.1875, 0.1646, 0.1562, 0.1646, 0.1562, 0.0839, 0.1562, 0.001367, 0.1562, 0.0839, 0.125, 0.0839, 0.125, 0.001367, 0.1562, 0.0839, 0.1562, 0.1646, 0.125, 0.1646, 0.125, 0.0839, 0.125, 0.001367, 0.125, 0.0839, 0.09375, 0.0839, 0.09375, 0.001367, 0.125, 0.0839, 0.125, 0.1646, 0.09375, 0.1646, 0.09375, 0.0839, 0.09375, 0.001367, 0.09375, 0.0839, 0.0625, 0.0839, 0.0625, 0.001367, 0.09375, 0.0839, 0.09375, 0.1646, 0.0625, 0.1646, 0.0625, 0.0839, 0.0625, 0.001367, 0.0625, 0.0839, 0.03125, 0.0839, 0.03125, 0.001367, 0.0625, 0.0839, 0.0625, 0.1646, 0.03125, 0.1646, 0.03125, 0.0839, 0.03125, 0.001367, 0.03125, 0.0839, 0.0, 0.0839, 0.0, 0.001367, 0.03125, 0.0839, 0.03125, 0.1646, 0.0, 0.1646, 0.0, 0.0839, 1.0, 0.2624, 1.0, 0.3613, 0.9687, 0.3613, 0.9687, 0.2624, 0.9687, 0.2624, 0.9687, 0.3613, 0.9375, 0.3613, 0.9375, 0.2624, 0.9375, 0.2624, 0.9375, 0.3613, 0.9062, 0.3613, 0.9062, 0.2624, 0.9062, 0.2624, 0.9062, 0.3613, 0.875, 0.3613, 0.875, 0.2624, 0.875, 0.2624, 0.875, 0.3613, 0.8438, 0.3613, 0.8438, 0.2624, 0.8438, 0.2624, 0.8438, 0.3613, 0.8125, 0.3613, 0.8125, 0.2624, 0.8125, 0.2624, 0.8125, 0.3613, 0.7812, 0.3613, 0.7812, 0.2624, 0.7812, 0.2624, 0.7812, 0.3613, 0.75, 0.3613, 0.75, 0.2624, 0.75, 0.2624, 0.75, 0.3613, 0.7188, 0.3613, 0.7188, 0.2624, 0.7188, 0.2624, 0.7188, 0.3613, 0.6875, 0.3613, 0.6875, 0.2624, 0.6875, 0.2624, 0.6875, 0.3613, 0.6562, 0.3613, 0.6562, 0.2624, 0.6562, 0.2624, 0.6562, 0.3613, 0.625, 0.3613, 0.625, 0.2624, 0.625, 0.2624, 0.625, 0.3613, 0.5938, 0.3613, 0.5938, 0.2624, 0.5938, 0.2624, 0.5938, 0.3613, 0.5625, 0.3613, 0.5625, 0.2624, 0.5625, 0.2624, 0.5625, 0.3613, 0.5312, 0.3613, 0.5312, 0.2624, 0.5312, 0.2624, 0.5312, 0.3613, 0.5, 0.3613, 0.5, 0.2624, 0.5, 0.2624, 0.5, 0.3613, 0.4687, 0.3613, 0.4687, 0.2624, 0.4687, 0.2624, 0.4687, 0.3613, 0.4375, 0.3613, 0.4375, 0.2624, 0.4375, 0.2624, 0.4375, 0.3613, 0.4062, 0.3613, 0.4062, 0.2624, 0.4062, 0.2624, 0.4062, 0.3613, 0.375, 0.3613, 0.375, 0.2624, 0.375, 0.2624, 0.375, 0.3613, 0.3438, 0.3613, 0.3438, 0.2624, 0.3438, 0.2624, 0.3438, 0.3613, 0.3125, 0.3613, 0.3125, 0.2624, 0.3125, 0.2624, 0.3125, 0.3613, 0.2812, 0.3613, 0.2812, 0.2624, 0.2812, 0.2624, 0.2812, 0.3613, 0.25, 0.3613, 0.25, 0.2624, 0.25, 0.2624, 0.25, 0.3613, 0.2188, 0.3613, 0.2188, 0.2624, 0.2188, 0.2624, 0.2188, 0.3613, 0.1875, 0.3613, 0.1875, 0.2624, 0.1875, 0.2624, 0.1875, 0.3613, 0.1562, 0.3613, 0.1562, 0.2624, 0.1562, 0.2624, 0.1562, 0.3613, 0.125, 0.3613, 0.125, 0.2624, 0.125, 0.2624, 0.125, 0.3613, 0.09375, 0.3613, 0.09375, 0.2624, 0.09375, 0.2624, 0.09375, 0.3613, 0.0625, 0.3613, 0.0625, 0.2624, 0.0625, 0.2624, 0.0625, 0.3613, 0.03125, 0.3613, 0.03125, 0.2624, 0.03125, 0.2624, 0.03125, 0.3613, 0.0, 0.3613, 0.0, 0.2624])
_ca = me_pillar.color_attributes.new('Col', 'BYTE_COLOR', 'CORNER')
_ca.data.foreach_set('color', [1.0, 1.0, 1.0, 1.0, 1.0, 1.0, 1.0, 1.0, 1.0, 1.0, 1.0, 1.0, 1.0, 1.0, 1.0, 1.0, 1.0, 1.0, 1.0, 1.0, 1.0, 1.0, 1.0, 1.0, 1.0, 1.0, 1.0, 1.0, 1.0, 1.0, 1.0, 1.0, 1.0, 1.0, 1.0, 1.0, 1.0, 1.0, 1.0, 1.0, 1.0, 1.0, 1.0, 1.0, 1.0, 1.0, 1.0, 1.0, 1.0, 1.0, 1.0, 1.0, 1.0, 1.0, 1.0, 1.0, 1.0, 1.0, 1.0, 1.0, 1.0, 1.0, 1.0, 1.0, 1.0, 1.0, 1.0, 1.0, 1.0, 1.0, 1.0, 1.0, 1.0, 1.0, 1.0, 1.0, 1.0, 1.0, 1.0, 1.0, 1.0, 1.0, 1.0, 1.0, 1.0, 1.0, 1.0, 1.0, 1.0, 1.0, 1.0, 1.0, 1.0, 1.0, 1.0, 1.0, 1.0, 1.0, 1.0, 1.0, 1.0, 1.0, 1.0, 1.0, 1.0, 1.0, 1.0, 1.0, 1.0, 1.0, 1.0, 1.0, 1.0, 1.0, 1.0, 1.0, 1.0, 1.0, 1.0, 1.0, 1.0, 1.0, 1.0, 1.0, 1.0, 1.0, 1.0, 1.0, 1.0, 1.0, 1.0, 1.0, 1.0, 1.0, 1.0, 1.0, 1.0, 1.0, 1.0, 1.0, 1.0, 1.0, 1.0, 1.0, 1.0, 1.0, 1.0, 1.0, 1.0, 1.0, 1.0, 1.0, 1.0, 1.0, 1.0, 1.0, 1.0, 1.0, 1.0, 1.0, 1.0, 1.0, 1.0, 1.0, 1.0, 1.0, 1.0, 1.0, 1.0, 1.0, 1.0, 1.0, 1.0, 1.0, 1.0, 1.0, 1.0, 1.0, 1.0, 1.0, 1.0, 1.0, 1.0, 1.0, 1.0, 1.0, 1.0, 1.0, 1.0, 1.0, 1.0, 1.0, 1.0, 1.0, 1.0, 1.0, 1.0, 1.0, 1.0, 1.0, 1.0, 1.0, 1.0, 1.0, 1.0, 1.0, 1.0, 1.0, 1.0, 1.0, 1.0, 1.0, 1.0, 1.0, 1.0, 1.0, 1.0, 1.0, 1.0, 1.0, 1.0, 1.0, 1.0, 1.0, 1.0, 1.0, 1.0, 1.0, 1.0, 1.0, 1.0, 1.0, 1.0, 1.0, 1.0, 1.0, 1.0, 1.0, 1.0, 1.0, 1.0, 1.0, 1.0, 1.0, 1.0, 1.0, 1.0, 1.0, 1.0, 1.0, 1.0, 1.0, 1.0, 1.0, 1.0, 1.0, 1.0, 1.0, 1.0, 1.0, 1.0, 1.0, 1.0, 1.0, 1.0, 1.0, 1.0, 1.0, 1.0, 1.0, 1.0, 1.0, 1.0, 1.0, 1.0, 1.0, 1.0, 1.0, 1.0, 1.0, 1.0, 1.0, 1.0, 1.0, 1.0, 1.0, 1.0, 1.0, 1.0, 1.0, 1.0, 1.0, 1.0, 1.0, 1.0, 1.0, 1.0, 1.0, 1.0, 1.0, 1.0, 1.0, 1.0, 1.0, 1.0, 1.0, 1.0, 1.0, 1.0, 1.0, 1.0, 1.0, 1.0, 1.0, 1.0, 1.0, 1.0, 1.0, 1.0, 1.0, 1.0, 1.0, 1.0, 1.0, 1.0, 1.0, 1.0, 1.0, 1.0, 1.0, 1.0, 1.0, 1.0, 1.0, 1.0, 1.0, 1.0, 1.0, 1.0, 1.0, 1.0, 1.0, 1.0, 1.0, 1.0, 1.0, 1.0, 1.0, 1.0, 1.0, 1.0, 1.0, 1.0, 1.0, 1.0, 1.0, 1.0, 1.0, 1.0, 1.0, 1.0, 1.0, 1.0, 1.0, 1.0, 1.0, 1.0, 1.0, 1.0, 1.0, 1.0, 1.0, 1.0, 1.0, 1.0, 1.0, 1.0, 1.0, 1.0, 1.0, 1.0, 1.0, 1.0, 1.0, 1.0, 1.0, 1.0, 1.0, 1.0, 1.0, 1.0, 1.0, 1.0, 1.0, 1.0, 1.0, 1.0, 1.0, 1.0, 1.0, 1.0, 1.0, 1.0, 1.0, 1.0, 1.0, 1.0, 1.0, 1.0, 1.0, 1.0, 1.0, 1.0, 1.0, 1.0, 1.0, 1.0, 1.0, 1.0, 1.0, 1.0, 1.0, 1.0, 1.0, 1.0, 1.0, 1.0, 1.0, 1.0, 1.0, 1.0, 1.0, 1.0, 1.0, 1.0, 1.0, 1.0, 1.0, 1.0, 1.0, 1.0, 1.0, 1.0, 1.0, 1.0, 1.0, 1.0, 1.0, 1.0, 1.0, 1.0, 1.0, 1.0, 1.0, 1.0, 1.0, 1.0, 1.0, 1.0, 1.0, 1.0, 1.0, 1.0, 1.0, 1.0, 1.0, 1.0, 1.0, 1.0, 1.0, 1.0, 1.0, 1.0, 1.0, 1.0, 1.0, 1.0, 1.0, 1.0, 1.0, 1.0, 1.0, 1.0, 1.0, 1.0, 1.0, 1.0, 1.0, 1.0, 1.0, 1.0, 1.0, 1.0, 1.0, 1.0, 1.0, 1.0, 1.0, 1.0, 1.0, 1.0, 1.0, 1.0, 1.0, 1.0, 1.0, 1.0, 1.0, 1.0, 1.0, 1.0, 1.0, 1.0, 1.0, 1.0, 1.0, 1.0, 1.0, 1.0, 1.0, 1.0, 1.0, 1.0, 1.0, 1.0, 1.0, 1.0, 1.0, 1.0, 1.0, 1.0, 1.0, 1.0, 1.0, 1.0, 1.0, 1.0, 1.0, 1.0, 1.0, 1.0, 1.0, 1.0, 1.0, 1.0, 1.0, 1.0, 1.0, 1.0, 1.0, 1.0, 1.0, 1.0, 1.0, 1.0, 1.0, 1.0, 1.0, 1.0, 1.0, 1.0, 1.0, 1.0, 1.0, 1.0, 1.0, 1.0, 1.0, 1.0, 1.0, 1.0, 1.0, 1.0, 1.0, 1.0, 1.0, 1.0, 1.0, 1.0, 1.0, 1.0, 1.0, 1.0, 1.0, 1.0, 1.0, 1.0, 1.0, 1.0, 1.0, 1.0, 1.0, 1.0, 1.0, 1.0, 1.0, 1.0, 1.0, 1.0, 1.0, 1.0, 1.0, 1.0, 1.0, 1.0, 1.0, 1.0, 1.0, 1.0, 1.0, 1.0, 1.0, 1.0, 1.0, 1.0, 1.0, 1.0, 1.0, 1.0, 1.0, 1.0, 1.0, 1.0, 1.0, 1.0, 1.0, 1.0, 1.0, 1.0, 1.0, 1.0, 1.0, 1.0, 1.0, 1.0, 1.0, 1.0, 1.0, 1.0, 1.0, 1.0, 1.0, 1.0, 1.0, 1.0, 1.0, 1.0, 1.0, 1.0, 1.0, 1.0, 1.0, 1.0, 1.0, 1.0, 1.0, 1.0, 1.0, 1.0, 1.0, 1.0, 1.0, 1.0, 1.0, 1.0, 1.0, 1.0, 1.0, 1.0, 1.0, 1.0, 1.0, 1.0, 1.0, 1.0, 1.0, 1.0, 1.0, 1.0, 1.0, 1.0, 1.0, 1.0, 1.0, 1.0, 1.0, 1.0, 1.0, 1.0, 1.0, 1.0, 1.0, 1.0, 1.0, 1.0, 1.0, 1.0, 1.0, 1.0, 1.0, 1.0, 1.0, 1.0, 1.0, 1.0, 1.0, 1.0, 1.0, 1.0, 1.0, 1.0, 1.0, 1.0, 1.0, 1.0, 1.0, 1.0, 1.0, 1.0, 1.0, 1.0, 1.0, 1.0, 1.0, 1.0, 1.0, 1.0, 1.0, 1.0, 1.0, 1.0, 1.0, 1.0, 1.0, 1.0, 1.0, 1.0, 1.0, 1.0, 1.0, 1.0, 1.0, 1.0, 1.0, 1.0, 1.0, 1.0, 1.0, 1.0, 1.0, 1.0, 1.0, 1.0, 1.0, 1.0, 1.0, 1.0, 1.0, 1.0, 1.0, 1.0, 1.0, 1.0, 1.0, 1.0, 1.0, 1.0, 1.0, 1.0, 1.0, 1.0, 1.0, 1.0, 1.0, 1.0, 1.0, 1.0, 1.0, 1.0, 1.0, 1.0, 1.0, 1.0, 1.0, 1.0, 1.0, 1.0, 1.0, 1.0, 1.0, 1.0, 1.0, 1.0, 1.0, 1.0, 1.0, 1.0, 1.0, 1.0, 1.0, 1.0, 1.0, 1.0, 1.0, 1.0, 1.0, 1.0, 1.0, 1.0, 1.0, 1.0, 1.0, 1.0, 1.0, 1.0, 1.0, 1.0, 1.0, 1.0, 1.0, 1.0, 1.0, 1.0, 1.0, 1.0, 1.0, 1.0, 1.0, 1.0, 1.0, 1.0, 1.0, 1.0, 1.0, 1.0, 1.0, 1.0, 1.0, 1.0, 1.0, 1.0, 1.0, 1.0, 1.0, 1.0, 1.0, 1.0, 1.0, 1.0, 1.0, 1.0, 1.0, 1.0, 1.0, 1.0, 1.0, 1.0, 1.0, 1.0, 1.0, 1.0, 1.0, 1.0, 1.0, 1.0, 1.0, 1.0, 1.0, 1.0, 1.0, 1.0, 1.0, 1.0, 1.0, 1.0, 1.0, 1.0, 1.0, 1.0, 1.0, 1.0, 1.0, 1.0, 1.0, 1.0, 1.0, 1.0, 1.0, 1.0, 1.0, 1.0, 1.0, 1.0, 1.0, 1.0, 1.0, 1.0, 1.0, 1.0, 1.0, 1.0, 1.0, 1.0, 1.0, 1.0, 1.0, 1.0, 1.0, 1.0, 1.0, 1.0, 1.0, 1.0, 1.0, 1.0, 1.0, 1.0, 1.0, 1.0, 1.0, 1.0, 1.0, 1.0, 1.0, 1.0, 1.0, 1.0, 1.0, 1.0, 1.0, 1.0, 1.0, 1.0, 1.0, 1.0, 1.0, 1.0, 1.0, 1.0, 1.0, 1.0, 1.0, 1.0, 1.0, 1.0, 1.0, 1.0, 1.0, 1.0, 1.0, 1.0, 1.0, 1.0, 1.0, 1.0, 1.0, 1.0, 1.0, 1.0, 1.0, 1.0, 1.0, 1.0, 1.0, 1.0, 1.0, 1.0, 1.0, 1.0, 1.0, 1.0, 1.0, 1.0, 1.0, 1.0, 1.0, 1.0, 1.0, 1.0, 1.0, 1.0, 1.0, 1.0, 1.0, 1.0, 1.0, 1.0, 1.0, 1.0, 1.0, 1.0, 1.0, 1.0, 1.0, 1.0, 1.0, 1.0, 1.0, 1.0, 1.0, 1.0, 1.0, 1.0, 1.0, 1.0, 1.0, 1.0, 1.0, 1.0, 1.0, 1.0, 1.0, 1.0, 1.0, 1.0, 1.0, 1.0, 1.0, 1.0, 1.0, 1.0, 1.0, 1.0, 1.0, 1.0, 1.0, 1.0, 1.0, 1.0, 1.0, 1.0, 1.0, 1.0, 1.0, 1.0, 1.0, 1.0, 1.0, 1.0, 1.0, 1.0, 1.0, 1.0, 1.0, 1.0, 1.0, 1.0, 1.0, 1.0, 1.0, 1.0, 1.0, 1.0, 1.0, 1.0, 1.0, 1.0, 1.0, 1.0, 1.0, 1.0, 1.0, 1.0, 1.0, 1.0, 1.0, 1.0, 1.0, 1.0, 1.0, 1.0, 1.0, 1.0, 1.0, 1.0, 1.0, 1.0, 1.0, 1.0, 1.0, 1.0, 1.0, 1.0, 1.0, 1.0, 1.0, 1.0, 1.0, 1.0, 1.0, 1.0, 1.0, 1.0, 1.0, 1.0, 1.0, 1.0, 1.0, 1.0, 1.0, 1.0, 1.0, 1.0, 1.0, 1.0, 1.0, 1.0, 1.0, 1.0, 1.0, 1.0, 1.0, 1.0, 1.0, 1.0, 1.0, 1.0, 1.0, 1.0, 1.0, 1.0, 1.0, 1.0, 1.0, 1.0, 1.0, 1.0, 1.0, 1.0, 1.0, 1.0, 1.0, 1.0, 1.0, 1.0, 1.0, 1.0, 1.0, 1.0, 1.0, 1.0, 1.0, 1.0, 1.0, 1.0, 1.0, 1.0, 1.0, 1.0, 1.0, 1.0, 1.0, 1.0, 1.0, 1.0, 1.0, 1.0, 1.0, 1.0, 1.0, 1.0, 1.0, 1.0, 1.0, 1.0, 1.0, 1.0, 1.0, 1.0, 1.0, 1.0, 1.0, 1.0, 1.0, 1.0, 1.0, 1.0, 1.0, 1.0, 1.0, 1.0, 1.0, 1.0, 1.0, 1.0, 1.0, 1.0, 1.0, 1.0, 1.0, 1.0, 1.0, 1.0, 1.0, 1.0, 1.0, 1.0, 1.0, 1.0, 1.0, 1.0, 1.0, 1.0, 1.0, 1.0, 1.0, 1.0, 1.0, 1.0, 1.0, 1.0, 1.0, 1.0, 1.0, 1.0, 1.0, 1.0, 1.0, 1.0, 1.0, 1.0, 1.0, 1.0, 1.0, 1.0, 1.0, 1.0, 1.0, 1.0, 1.0, 1.0, 1.0, 1.0, 1.0, 1.0, 1.0, 1.0, 1.0, 1.0, 1.0, 1.0, 1.0, 1.0, 1.0, 1.0, 1.0, 1.0, 1.0, 1.0, 1.0, 1.0, 1.0, 1.0, 1.0, 1.0, 1.0, 1.0, 1.0, 1.0, 1.0, 1.0, 1.0, 1.0, 1.0, 1.0, 1.0, 1.0, 1.0, 1.0, 1.0, 1.0, 1.0, 1.0, 1.0, 1.0, 1.0, 1.0, 1.0, 1.0, 1.0, 1.0, 1.0, 1.0, 1.0, 1.0, 1.0, 1.0, 1.0, 1.0, 1.0, 1.0, 1.0, 1.0, 1.0, 1.0, 1.0, 1.0, 1.0, 1.0, 1.0, 1.0, 1.0, 1.0, 1.0, 1.0, 1.0, 1.0, 1.0, 1.0, 1.0, 1.0, 1.0, 1.0, 1.0, 1.0, 1.0, 1.0, 1.0, 1.0, 1.0, 1.0, 1.0, 1.0, 1.0, 1.0, 1.0, 1.0, 1.0, 1.0, 1.0, 1.0, 1.0, 1.0, 1.0, 1.0, 1.0, 1.0, 1.0, 1.0, 1.0, 1.0, 1.0, 1.0, 1.0, 1.0, 1.0, 1.0, 0.9137, 1.0, 1.0, 1.0, 1.0, 1.0, 1.0, 1.0, 1.0, 1.0, 1.0, 1.0, 1.0, 1.0, 1.0, 1.0, 1.0, 1.0, 1.0, 1.0, 1.0, 1.0, 1.0, 1.0, 1.0, 1.0, 1.0, 1.0, 1.0, 1.0, 1.0, 1.0, 1.0, 1.0, 1.0, 1.0, 1.0, 1.0, 1.0, 1.0, 1.0, 1.0, 1.0, 1.0, 1.0, 1.0, 1.0, 1.0, 1.0, 1.0, 1.0, 1.0, 1.0, 1.0, 1.0, 1.0, 1.0, 1.0, 1.0, 1.0, 1.0, 1.0, 1.0, 1.0, 0.7451, 1.0, 1.0, 1.0, 1.0, 1.0, 1.0, 1.0, 1.0, 1.0, 1.0, 1.0, 0.9137, 1.0, 1.0, 1.0, 1.0, 1.0, 1.0, 1.0, 1.0, 1.0, 1.0, 1.0, 1.0, 1.0, 1.0, 1.0, 1.0, 1.0, 1.0, 1.0, 1.0, 1.0, 1.0, 1.0, 1.0, 1.0, 1.0, 1.0, 1.0, 1.0, 1.0, 1.0, 1.0, 1.0, 1.0, 1.0, 1.0, 1.0, 1.0, 1.0, 1.0, 1.0, 1.0, 1.0, 1.0, 1.0, 1.0, 1.0, 1.0, 0.9911, 0.9911, 0.9911, 0.6824, 1.0, 1.0, 1.0, 1.0, 1.0, 1.0, 1.0, 1.0, 1.0, 1.0, 1.0, 0.7451, 1.0, 1.0, 1.0, 1.0, 1.0, 1.0, 1.0, 1.0, 1.0, 1.0, 1.0, 1.0, 1.0, 1.0, 1.0, 1.0, 1.0, 1.0, 1.0, 1.0, 1.0, 1.0, 1.0, 1.0, 1.0, 1.0, 1.0, 1.0, 1.0, 1.0, 1.0, 1.0, 1.0, 1.0, 1.0, 1.0, 1.0, 1.0, 1.0, 1.0, 1.0, 1.0, 1.0, 1.0, 1.0, 1.0, 1.0, 1.0, 1.0, 1.0, 1.0, 0.7137, 1.0, 1.0, 1.0, 1.0, 1.0, 1.0, 1.0, 1.0, 0.9911, 0.9911, 0.9911, 0.6824, 1.0, 1.0, 1.0, 1.0, 1.0, 1.0, 1.0, 1.0, 1.0, 1.0, 1.0, 1.0, 1.0, 1.0, 1.0, 1.0, 1.0, 1.0, 1.0, 1.0, 1.0, 1.0, 1.0, 1.0, 1.0, 1.0, 1.0, 1.0, 1.0, 1.0, 1.0, 1.0, 1.0, 1.0, 1.0, 1.0, 1.0, 1.0, 1.0, 1.0, 1.0, 1.0, 1.0, 1.0, 1.0, 1.0, 1.0, 1.0, 1.0, 1.0, 1.0, 1.0, 1.0, 1.0, 1.0, 1.0, 1.0, 1.0, 1.0, 1.0, 1.0, 1.0, 1.0, 0.7137, 1.0, 1.0, 1.0, 1.0, 1.0, 1.0, 1.0, 1.0, 1.0, 1.0, 1.0, 1.0, 1.0, 1.0, 1.0, 1.0, 1.0, 1.0, 1.0, 1.0, 1.0, 1.0, 1.0, 1.0, 1.0, 1.0, 1.0, 1.0, 1.0, 1.0, 1.0, 1.0, 1.0, 1.0, 1.0, 1.0, 1.0, 1.0, 1.0, 1.0, 1.0, 1.0, 1.0, 1.0, 1.0, 1.0, 1.0, 1.0, 1.0, 1.0, 1.0, 1.0, 1.0, 1.0, 1.0, 1.0, 1.0, 1.0, 1.0, 1.0, 1.0, 1.0, 1.0, 1.0, 1.0, 1.0, 1.0, 1.0, 1.0, 1.0, 1.0, 1.0, 1.0, 1.0, 1.0, 1.0, 1.0, 1.0, 1.0, 1.0, 1.0, 1.0, 1.0, 1.0, 1.0, 1.0, 1.0, 1.0, 1.0, 1.0, 1.0, 1.0, 1.0, 1.0, 1.0, 1.0, 1.0, 1.0, 1.0, 1.0, 1.0, 1.0, 1.0, 1.0, 1.0, 1.0, 1.0, 1.0, 1.0, 1.0, 1.0, 1.0, 1.0, 1.0, 1.0, 1.0, 1.0, 1.0, 1.0, 1.0, 1.0, 1.0, 1.0, 1.0, 1.0, 1.0, 1.0, 1.0, 1.0, 1.0, 1.0, 1.0, 1.0, 1.0, 1.0, 1.0, 1.0, 1.0, 1.0, 1.0, 1.0, 1.0, 1.0, 1.0, 1.0, 1.0, 1.0, 1.0, 1.0, 1.0, 1.0, 1.0, 1.0, 1.0, 1.0, 1.0, 1.0, 1.0, 1.0, 1.0, 1.0, 1.0, 1.0, 1.0, 1.0, 1.0, 1.0, 1.0, 1.0, 1.0, 1.0, 1.0, 1.0, 1.0, 1.0, 1.0, 1.0, 1.0, 1.0, 1.0, 1.0, 1.0, 1.0, 1.0, 1.0, 1.0, 1.0, 1.0, 1.0, 1.0, 1.0, 1.0, 1.0, 1.0, 1.0, 1.0, 1.0, 1.0, 1.0, 1.0, 1.0, 1.0, 1.0, 1.0, 1.0, 1.0, 1.0, 1.0, 1.0, 1.0, 1.0, 1.0, 1.0, 1.0, 1.0, 1.0, 1.0, 1.0, 1.0, 1.0, 1.0, 1.0, 1.0, 1.0, 1.0, 1.0, 1.0, 1.0, 1.0, 1.0, 1.0, 1.0, 1.0, 1.0, 1.0, 1.0, 1.0, 1.0, 1.0, 1.0, 1.0, 1.0, 1.0, 1.0, 1.0, 1.0, 1.0, 1.0, 1.0, 1.0, 1.0, 1.0, 1.0, 1.0, 1.0, 1.0, 1.0, 1.0, 1.0, 1.0, 1.0, 1.0, 1.0, 1.0, 1.0, 1.0, 1.0, 1.0, 1.0, 1.0, 1.0, 1.0, 1.0, 1.0, 1.0, 1.0, 1.0, 1.0, 1.0, 1.0, 1.0, 1.0, 1.0, 1.0, 1.0, 1.0, 1.0, 1.0, 1.0, 1.0, 1.0, 1.0, 1.0, 1.0, 1.0, 1.0, 1.0, 1.0, 1.0, 1.0, 1.0, 1.0, 1.0, 1.0, 1.0, 1.0, 1.0, 1.0, 1.0, 1.0, 1.0, 1.0, 1.0, 1.0, 1.0, 1.0, 1.0, 1.0, 1.0, 1.0, 1.0, 1.0, 1.0, 1.0, 1.0, 1.0, 1.0, 1.0, 1.0, 1.0, 1.0, 1.0, 1.0, 1.0, 1.0, 1.0, 1.0, 1.0, 1.0, 1.0, 1.0, 1.0, 1.0, 1.0, 1.0, 1.0, 1.0, 1.0, 1.0, 1.0, 1.0, 1.0, 1.0, 1.0, 1.0, 1.0, 1.0, 1.0, 1.0, 1.0, 1.0, 1.0, 1.0, 1.0, 1.0, 1.0, 1.0, 1.0, 1.0, 1.0, 1.0, 1.0, 1.0, 1.0, 1.0, 1.0, 1.0, 1.0, 1.0, 1.0, 1.0, 1.0, 1.0, 1.0, 1.0, 1.0, 1.0, 1.0, 1.0, 1.0, 1.0, 1.0, 1.0, 1.0, 1.0, 1.0, 1.0, 1.0, 1.0, 1.0, 1.0, 1.0, 1.0, 1.0, 1.0, 1.0, 1.0, 1.0, 1.0, 1.0, 1.0, 1.0, 1.0, 1.0, 1.0, 1.0, 1.0, 1.0, 1.0, 1.0, 1.0, 1.0, 1.0, 1.0, 1.0, 1.0, 1.0, 1.0, 1.0, 1.0, 1.0, 1.0, 0.0003035, 0.0003035, 0.0003035, 0.0, 0.5711, 0.5711, 0.5711, 0.1922, 0.5841, 0.5841, 0.5841, 0.1569, 0.001821, 0.001821, 0.001821, 0.0, 0.5711, 0.5711, 0.5711, 0.1922, 1.0, 1.0, 1.0, 1.0, 1.0, 1.0, 1.0, 1.0, 0.5841, 0.5841, 0.5841, 0.1569, 0.001821, 0.001821, 0.001821, 0.0, 0.5841, 0.5841, 0.5841, 0.1569, 0.5333, 0.5333, 0.5333, 0.1294, 0.004391, 0.004391, 0.004391, 0.0, 0.5841, 0.5841, 0.5841, 0.1569, 1.0, 1.0, 1.0, 1.0, 1.0, 1.0, 1.0, 1.0, 0.5333, 0.5333, 0.5333, 0.1294, 0.004391, 0.004391, 0.004391, 0.0, 0.5333, 0.5333, 0.5333, 0.1294, 0.4397, 0.4397, 0.4397, 0.1216, 0.006995, 0.006995, 0.006995, 0.0, 0.5333, 0.5333, 0.5333, 0.1294, 1.0, 1.0, 1.0, 1.0, 1.0, 1.0, 1.0, 1.0, 0.4397, 0.4397, 0.4397, 0.1216, 0.006995, 0.006995, 0.006995, 0.0, 0.4397, 0.4397, 0.4397, 0.1216, 0.3712, 0.3712, 0.3712, 0.1059, 0.003347, 0.003347, 0.003347, 0.0, 0.4397, 0.4397, 0.4397, 0.1216, 1.0, 1.0, 1.0, 1.0, 1.0, 1.0, 1.0, 1.0, 0.3712, 0.3712, 0.3712, 0.1059, 0.003347, 0.003347, 0.003347, 0.0, 0.3712, 0.3712, 0.3712, 0.1059, 0.4233, 0.4233, 0.4233, 0.09412, 0.001518, 0.001518, 0.001518, 0.0, 0.3712, 0.3712, 0.3712, 0.1059, 1.0, 1.0, 1.0, 1.0, 1.0, 1.0, 1.0, 1.0, 0.4233, 0.4233, 0.4233, 0.09412, 0.001518, 0.001518, 0.001518, 0.0, 0.4233, 0.4233, 0.4233, 0.09412, 0.4508, 0.4508, 0.4508, 0.08627, 0.005605, 0.005605, 0.005605, 0.0, 0.4233, 0.4233, 0.4233, 0.09412, 1.0, 1.0, 1.0, 1.0, 1.0, 1.0, 1.0, 1.0, 0.4508, 0.4508, 0.4508, 0.08627, 0.005605, 0.005605, 0.005605, 0.0, 0.4508, 0.4508, 0.4508, 0.08627, 0.3712, 0.3712, 0.3712, 0.07843, 0.007499, 0.007499, 0.007499, 0.0, 0.4508, 0.4508, 0.4508, 0.08627, 1.0, 1.0, 1.0, 1.0, 1.0, 1.0, 1.0, 0.7137, 0.3712, 0.3712, 0.3712, 0.07843, 0.007499, 0.007499, 0.007499, 0.0, 0.3712, 0.3712, 0.3712, 0.07843, 0.4287, 0.4287, 0.4287, 0.07843, 0.005182, 0.005182, 0.005182, 0.0, 0.3712, 0.3712, 0.3712, 0.07843, 1.0, 1.0, 1.0, 0.7137, 0.9911, 0.9911, 0.9911, 0.6824, 0.4287, 0.4287, 0.4287, 0.07843, 0.005182, 0.005182, 0.005182, 0.0, 0.4287, 0.4287, 0.4287, 0.07843, 0.5333, 0.5333, 0.5333, 0.09412, 0.01229, 0.01229, 0.01229, 0.0, 0.4287, 0.4287, 0.4287, 0.07843, 0.9911, 0.9911, 0.9911, 0.6824, 1.0, 1.0, 1.0, 0.7451, 0.5333, 0.5333, 0.5333, 0.09412, 0.01229, 0.01229, 0.01229, 0.0, 0.5333, 0.5333, 0.5333, 0.09412, 0.6654, 0.6654, 0.6654, 0.1176, 0.02956, 0.02956, 0.02956, 0.0, 0.5333, 0.5333, 0.5333, 0.09412, 1.0, 1.0, 1.0, 0.7451, 1.0, 1.0, 1.0, 0.9137, 0.6654, 0.6654, 0.6654, 0.1176, 0.02956, 0.02956, 0.02956, 0.0, 0.6654, 0.6654, 0.6654, 0.1176, 0.5647, 0.5647, 0.5647, 0.1647, 0.005182, 0.005182, 0.005182, 0.0, 0.6654, 0.6654, 0.6654, 0.1176, 1.0, 1.0, 1.0, 0.9137, 1.0, 1.0, 1.0, 1.0, 0.5647, 0.5647, 0.5647, 0.1647, 0.005182, 0.005182, 0.005182, 0.0, 0.5647, 0.5647, 0.5647, 0.1647, 0.4621, 0.4621, 0.4621, 0.2196, 0.003035, 0.003035, 0.003035, 0.0, 0.5647, 0.5647, 0.5647, 0.1647, 1.0, 1.0, 1.0, 1.0, 1.0, 1.0, 1.0, 1.0, 0.4621, 0.4621, 0.4621, 0.2196, 0.003035, 0.003035, 0.003035, 0.0, 0.4621, 0.4621, 0.4621, 0.2196, 0.4452, 0.4452, 0.4452, 0.2588, 0.004391, 0.004391, 0.004391, 0.0, 0.4621, 0.4621, 0.4621, 0.2196, 1.0, 1.0, 1.0, 1.0, 1.0, 1.0, 1.0, 1.0, 0.4452, 0.4452, 0.4452, 0.2588, 0.004391, 0.004391, 0.004391, 0.0, 0.4452, 0.4452, 0.4452, 0.2588, 0.521, 0.521, 0.521, 0.2706, 0.004025, 0.004025, 0.004025, 0.0, 0.4452, 0.4452, 0.4452, 0.2588, 1.0, 1.0, 1.0, 1.0, 1.0, 1.0, 1.0, 1.0, 0.521, 0.521, 0.521, 0.2706, 0.004025, 0.004025, 0.004025, 0.0, 0.521, 0.521, 0.521, 0.2706, 0.5457, 0.5457, 0.5457, 0.2431, 0.01161, 0.01161, 0.01161, 0.0, 0.521, 0.521, 0.521, 0.2706, 1.0, 1.0, 1.0, 1.0, 1.0, 1.0, 1.0, 1.0, 0.5457, 0.5457, 0.5457, 0.2431, 0.01161, 0.01161, 0.01161, 0.0, 0.5457, 0.5457, 0.5457, 0.2431, 0.7454, 0.7454, 0.7454, 0.2078, 0.003347, 0.003347, 0.003347, 0.0, 0.5457, 0.5457, 0.5457, 0.2431, 1.0, 1.0, 1.0, 1.0, 1.0, 1.0, 1.0, 1.0, 0.7454, 0.7454, 0.7454, 0.2078, 0.003347, 0.003347, 0.003347, 0.0, 0.7454, 0.7454, 0.7454, 0.2078, 0.6795, 0.6795, 0.6795, 0.1922, 0.002428, 0.002428, 0.002428, 0.0, 0.7454, 0.7454, 0.7454, 0.2078, 1.0, 1.0, 1.0, 1.0, 1.0, 1.0, 1.0, 1.0, 0.6795, 0.6795, 0.6795, 0.1922, 0.002428, 0.002428, 0.002428, 0.0, 0.6795, 0.6795, 0.6795, 0.1922, 0.6038, 0.6038, 0.6038, 0.1882, 0.01229, 0.01229, 0.01229, 0.0, 0.6795, 0.6795, 0.6795, 0.1922, 1.0, 1.0, 1.0, 1.0, 1.0, 1.0, 1.0, 1.0, 0.6038, 0.6038, 0.6038, 0.1882, 0.01229, 0.01229, 0.01229, 0.0, 0.6038, 0.6038, 0.6038, 0.1882, 0.6308, 0.6308, 0.6308, 0.1961, 0.0009106, 0.0009106, 0.0009106, 0.0, 0.6038, 0.6038, 0.6038, 0.1882, 1.0, 1.0, 1.0, 1.0, 1.0, 1.0, 1.0, 1.0, 0.6308, 0.6308, 0.6308, 0.1961, 0.0009106, 0.0009106, 0.0009106, 0.0, 0.6308, 0.6308, 0.6308, 0.1961, 0.5395, 0.5395, 0.5395, 0.2196, 0.001821, 0.001821, 0.001821, 0.0, 0.6308, 0.6308, 0.6308, 0.1961, 1.0, 1.0, 1.0, 1.0, 1.0, 1.0, 1.0, 1.0, 0.5395, 0.5395, 0.5395, 0.2196, 0.001821, 0.001821, 0.001821, 0.0, 0.5395, 0.5395, 0.5395, 0.2196, 0.5457, 0.5457, 0.5457, 0.2157, 0.004777, 0.004777, 0.004777, 0.0, 0.5395, 0.5395, 0.5395, 0.2196, 1.0, 1.0, 1.0, 1.0, 1.0, 1.0, 1.0, 1.0, 0.5457, 0.5457, 0.5457, 0.2157, 0.004777, 0.004777, 0.004777, 0.0, 0.5457, 0.5457, 0.5457, 0.2157, 0.4793, 0.4793, 0.4793, 0.2, 0.01444, 0.01444, 0.01444, 0.0, 0.5457, 0.5457, 0.5457, 0.2157, 1.0, 1.0, 1.0, 1.0, 1.0, 1.0, 1.0, 1.0, 0.4793, 0.4793, 0.4793, 0.2, 0.01444, 0.01444, 0.01444, 0.0, 0.4793, 0.4793, 0.4793, 0.2, 0.6172, 0.6172, 0.6172, 0.1804, 0.008568, 0.008568, 0.008568, 0.0, 0.4793, 0.4793, 0.4793, 0.2, 1.0, 1.0, 1.0, 1.0, 1.0, 1.0, 1.0, 1.0, 0.6172, 0.6172, 0.6172, 0.1804, 0.008568, 0.008568, 0.008568, 0.0, 0.6172, 0.6172, 0.6172, 0.1804, 0.7454, 0.7454, 0.7454, 0.1686, 0.01521, 0.01521, 0.01521, 0.0, 0.6172, 0.6172, 0.6172, 0.1804, 1.0, 1.0, 1.0, 1.0, 1.0, 1.0, 1.0, 1.0, 0.7454, 0.7454, 0.7454, 0.1686, 0.01521, 0.01521, 0.01521, 0.0, 0.7454, 0.7454, 0.7454, 0.1686, 0.6867, 0.6867, 0.6867, 0.1686, 0.004777, 0.004777, 0.004777, 0.0, 0.7454, 0.7454, 0.7454, 0.1686, 1.0, 1.0, 1.0, 1.0, 1.0, 1.0, 1.0, 1.0, 0.6867, 0.6867, 0.6867, 0.1686, 0.004777, 0.004777, 0.004777, 0.0, 0.6867, 0.6867, 0.6867, 0.1686, 0.5776, 0.5776, 0.5776, 0.1647, 0.0009106, 0.0009106, 0.0009106, 0.0, 0.6867, 0.6867, 0.6867, 0.1686, 1.0, 1.0, 1.0, 1.0, 1.0, 1.0, 1.0, 1.0, 0.5776, 0.5776, 0.5776, 0.1647, 0.0009106, 0.0009106, 0.0009106, 0.0, 0.5776, 0.5776, 0.5776, 0.1647, 0.6939, 0.6939, 0.6939, 0.1882, 0.003035, 0.003035, 0.003035, 0.0, 0.5776, 0.5776, 0.5776, 0.1647, 1.0, 1.0, 1.0, 1.0, 1.0, 1.0, 1.0, 1.0, 0.6939, 0.6939, 0.6939, 0.1882, 0.003035, 0.003035, 0.003035, 0.0, 0.6939, 0.6939, 0.6939, 0.1882, 0.7529, 0.7529, 0.7529, 0.2275, 0.0006071, 0.0006071, 0.0006071, 0.0, 0.6939, 0.6939, 0.6939, 0.1882, 1.0, 1.0, 1.0, 1.0, 1.0, 1.0, 1.0, 1.0, 0.7529, 0.7529, 0.7529, 0.2275, 0.0006071, 0.0006071, 0.0006071, 0.0, 0.7529, 0.7529, 0.7529, 0.2275, 0.6867, 0.6867, 0.6867, 0.2667, 0.002125, 0.002125, 0.002125, 0.003922, 0.7529, 0.7529, 0.7529, 0.2275, 1.0, 1.0, 1.0, 1.0, 1.0, 1.0, 1.0, 1.0, 0.6867, 0.6867, 0.6867, 0.2667, 0.002125, 0.002125, 0.002125, 0.003922, 0.6867, 0.6867, 0.6867, 0.2667, 0.4851, 0.4851, 0.4851, 0.2667, 0.001821, 0.001821, 0.001821, 0.003922, 0.6867, 0.6867, 0.6867, 0.2667, 1.0, 1.0, 1.0, 1.0, 1.0, 1.0, 1.0, 1.0, 0.4851, 0.4851, 0.4851, 0.2667, 0.001821, 0.001821, 0.001821, 0.003922, 0.4851, 0.4851, 0.4851, 0.2667, 0.4179, 0.4179, 0.4179, 0.2392, 0.001214, 0.001214, 0.001214, 0.0, 0.4851, 0.4851, 0.4851, 0.2667, 1.0, 1.0, 1.0, 1.0, 1.0, 1.0, 1.0, 1.0, 0.4179, 0.4179, 0.4179, 0.2392, 0.001214, 0.001214, 0.001214, 0.0, 0.4179, 0.4179, 0.4179, 0.2392, 0.5711, 0.5711, 0.5711, 0.1922, 0.0003035, 0.0003035, 0.0003035, 0.0, 0.4179, 0.4179, 0.4179, 0.2392, 1.0, 1.0, 1.0, 1.0, 1.0, 1.0, 1.0, 1.0, 0.5711, 0.5711, 0.5711, 0.1922, 1.0, 1.0, 1.0, 1.0, 1.0, 1.0, 1.0, 1.0, 1.0, 1.0, 1.0, 1.0, 1.0, 1.0, 1.0, 1.0, 1.0, 1.0, 1.0, 1.0, 1.0, 1.0, 1.0, 1.0, 1.0, 1.0, 1.0, 1.0, 1.0, 1.0, 1.0, 1.0, 1.0, 1.0, 1.0, 1.0, 1.0, 1.0, 1.0, 1.0, 1.0, 1.0, 1.0, 1.0, 1.0, 1.0, 1.0, 1.0, 1.0, 1.0, 1.0, 1.0, 1.0, 1.0, 1.0, 1.0, 1.0, 1.0, 1.0, 1.0, 1.0, 1.0, 1.0, 1.0, 1.0, 1.0, 1.0, 1.0, 1.0, 1.0, 1.0, 1.0, 1.0, 1.0, 1.0, 1.0, 1.0, 1.0, 1.0, 1.0, 1.0, 1.0, 1.0, 1.0, 1.0, 1.0, 1.0, 1.0, 1.0, 1.0, 1.0, 1.0, 1.0, 1.0, 1.0, 1.0, 1.0, 1.0, 1.0, 1.0, 1.0, 1.0, 1.0, 1.0, 1.0, 1.0, 1.0, 1.0, 1.0, 1.0, 1.0, 1.0, 1.0, 1.0, 1.0, 1.0, 1.0, 1.0, 1.0, 1.0, 1.0, 1.0, 1.0, 1.0, 1.0, 1.0, 1.0, 1.0, 1.0, 1.0, 1.0, 1.0, 1.0, 1.0, 1.0, 1.0, 1.0, 1.0, 1.0, 1.0, 1.0, 1.0, 1.0, 1.0, 1.0, 1.0, 1.0, 1.0, 1.0, 1.0, 1.0, 1.0, 1.0, 1.0, 1.0, 1.0, 1.0, 1.0, 1.0, 1.0, 1.0, 1.0, 1.0, 1.0, 1.0, 1.0, 1.0, 1.0, 1.0, 1.0, 1.0, 1.0, 1.0, 1.0, 1.0, 1.0, 1.0, 1.0, 1.0, 1.0, 1.0, 1.0, 1.0, 1.0, 1.0, 1.0, 1.0, 1.0, 1.0, 1.0, 1.0, 1.0, 1.0, 1.0, 1.0, 1.0, 1.0, 1.0, 1.0, 1.0, 1.0, 1.0, 1.0, 1.0, 1.0, 1.0, 1.0, 1.0, 1.0, 1.0, 1.0, 1.0, 1.0, 1.0, 1.0, 1.0, 1.0, 1.0, 1.0, 1.0, 1.0, 1.0, 1.0, 1.0, 1.0, 1.0, 1.0, 1.0, 1.0, 1.0, 1.0, 1.0, 1.0, 1.0, 1.0, 1.0, 1.0, 1.0, 1.0, 1.0, 1.0, 1.0, 1.0, 1.0, 1.0, 1.0, 1.0, 1.0, 1.0, 1.0, 1.0, 1.0, 1.0, 1.0, 1.0, 1.0, 1.0, 1.0, 1.0, 1.0, 1.0, 1.0, 1.0, 1.0, 1.0, 1.0, 1.0, 1.0, 1.0, 1.0, 1.0, 1.0, 1.0, 1.0, 1.0, 1.0, 1.0, 1.0, 1.0, 1.0, 1.0, 1.0, 1.0, 1.0, 1.0, 1.0, 1.0, 1.0, 1.0, 1.0, 1.0, 1.0, 1.0, 1.0, 1.0, 1.0, 1.0, 1.0, 1.0, 1.0, 1.0, 1.0, 1.0, 1.0, 1.0, 1.0, 1.0, 1.0, 1.0, 1.0, 1.0, 1.0, 1.0, 1.0, 1.0, 1.0, 1.0, 1.0, 1.0, 1.0, 1.0, 1.0, 1.0, 1.0, 1.0, 1.0, 1.0, 1.0, 1.0, 1.0, 1.0, 1.0, 1.0, 1.0, 1.0, 1.0, 1.0, 1.0, 1.0, 1.0, 1.0, 1.0, 1.0, 1.0, 1.0, 1.0, 1.0, 1.0, 1.0, 1.0, 1.0, 1.0, 1.0, 1.0, 1.0, 1.0, 1.0, 1.0, 1.0, 1.0, 1.0, 1.0, 1.0, 1.0, 1.0, 1.0, 1.0, 1.0, 1.0, 1.0, 1.0, 1.0, 1.0, 1.0, 1.0, 1.0, 1.0, 1.0, 1.0, 1.0, 1.0, 1.0, 1.0, 1.0, 1.0, 1.0, 1.0, 1.0, 1.0, 1.0, 1.0, 1.0, 1.0, 1.0, 1.0, 1.0, 1.0, 1.0, 1.0, 1.0, 1.0, 1.0, 1.0, 1.0, 1.0, 1.0, 1.0, 1.0, 1.0, 1.0, 1.0, 1.0, 1.0, 1.0, 1.0, 1.0, 1.0, 1.0, 1.0, 1.0, 1.0, 1.0, 1.0, 1.0, 1.0, 1.0, 1.0, 1.0, 1.0, 1.0, 1.0, 1.0, 1.0, 1.0, 1.0, 1.0, 1.0, 1.0, 1.0, 1.0, 1.0, 1.0, 1.0, 1.0, 1.0, 1.0, 1.0, 1.0, 1.0, 1.0, 1.0, 1.0, 1.0, 1.0, 1.0, 1.0, 1.0, 1.0, 1.0, 1.0, 1.0, 1.0, 1.0, 1.0, 1.0, 1.0, 1.0, 1.0, 1.0, 1.0, 1.0, 1.0, 1.0, 1.0, 1.0, 1.0, 1.0, 1.0, 1.0, 1.0, 1.0, 1.0, 1.0, 1.0, 1.0, 1.0, 1.0, 1.0, 1.0, 1.0, 1.0, 1.0, 1.0, 1.0, 1.0, 1.0, 1.0, 1.0, 1.0, 1.0, 1.0, 1.0, 1.0, 1.0, 1.0, 1.0, 1.0, 1.0, 1.0, 1.0, 1.0, 1.0])
me_pillar.materials.append(mat_material_003)
me_pillar.use_remesh_fix_poles = True
me_pillar.use_remesh_preserve_attributes = False
me_pillar.use_mirror_vertex_groups = False
me_pillar.use_paint_bone_selection = False
me_pillar.use_paint_mask_vertex = True
me_pillar.update()

# ---- objects
ob_light = bpy.data.objects.new('Light', light_light)
ob_camera = bpy.data.objects.new('Camera', cam_camera)
ob_pillar = bpy.data.objects.new('Pillar', me_pillar)

# ---- transforms, parenting, visibility, modifiers, constraints
ob_light.location = (4.076, 1.005, 5.904)
ob_light.rotation_euler = (0.6503, 0.05522, 1.866)
ob_light.lock_rotations_4d = False
ob_light.empty_display_type = 'ARROWS'
ob_light.color = (0.0, 0.0, 0.0, 0.0)
ob_light.lineart.crease_threshold = 0.0
ob_camera.location = (7.359, -6.926, 4.958)
ob_camera.rotation_euler = (1.109, 0.0, 0.8149)
ob_camera.lock_rotations_4d = False
ob_camera.empty_display_type = 'ARROWS'
ob_camera.color = (0.0, 0.0, 0.0, 0.0)
ob_camera.display_type = 'WIRE'
ob_camera.lineart.crease_threshold = 0.0
ob_pillar.location = (0.0, 0.0, 0.0)
ob_pillar.lineart.crease_threshold = 0.0

# ---- collection membership
col_collection.objects.link(ob_light)
col_collection.objects.link(ob_camera)
col_collection.objects.link(ob_pillar)

# ---- scene / render settings (as saved in the file)
scene.camera = ob_camera
scene.frame_start = 1; scene.frame_end = 250; scene.frame_set(1)
scene.render.engine = 'BLENDER_EEVEE_NEXT'
scene.cycles.use_denoising = False
scene.cycles.samples = 128
scene.cycles.sampling_pattern = 'TABULATED_SOBOL'
scene.cycles.use_adaptive_sampling = False
scene.cycles.use_light_tree = False
scene.view_settings.view_transform = 'Filmic'
bpy.context.view_layer.update()
